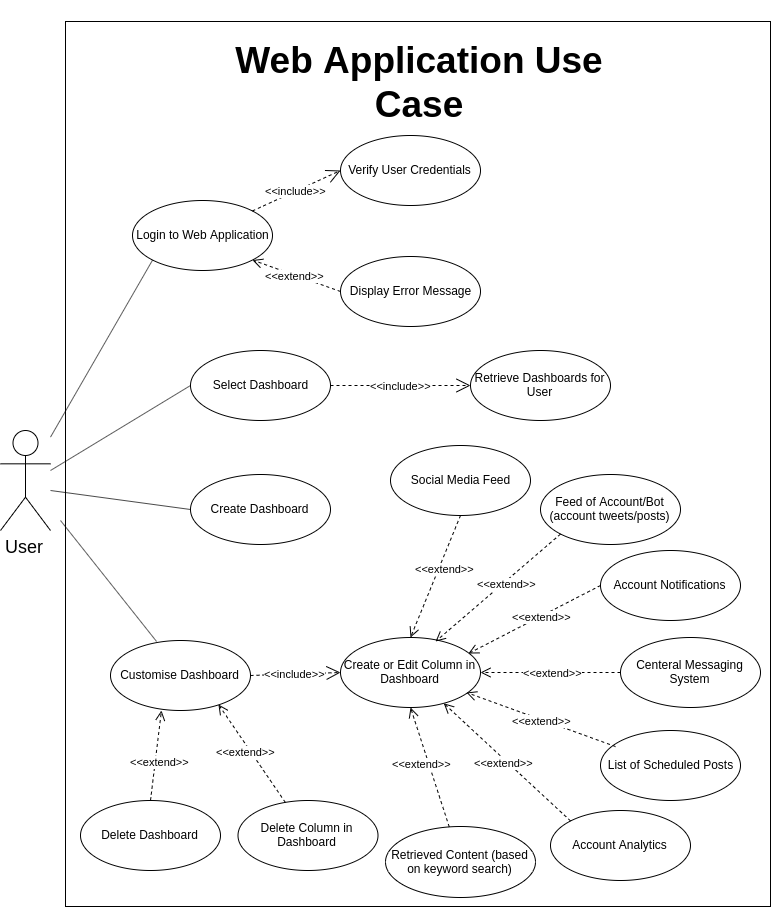

The diagram above was exported from draw.io. Its source (the exported page's mxGraphModel, read from the mxfile embedded in the PNG):
<mxGraphModel dx="1578" dy="874" grid="1" gridSize="10" guides="1" tooltips="1" connect="1" arrows="1" fold="1" page="1" pageScale="1" pageWidth="827" pageHeight="1169" math="0" shadow="0">
  <root>
    <mxCell id="0" />
    <mxCell id="1" parent="0" />
    <mxCell id="wPJelHQjjJRkp486kpGa-1" value="&lt;span style=&quot;font-size: 18px&quot;&gt;User&lt;br&gt;&lt;/span&gt;" style="shape=umlActor;verticalLabelPosition=bottom;labelBackgroundColor=#ffffff;verticalAlign=top;html=1;outlineConnect=0;" vertex="1" parent="1">
      <mxGeometry x="28" y="544" width="50" height="100" as="geometry" />
    </mxCell>
    <mxCell id="wPJelHQjjJRkp486kpGa-2" value="" style="rounded=0;whiteSpace=wrap;html=1;" vertex="1" parent="1">
      <mxGeometry x="93" y="135" width="705" height="885" as="geometry" />
    </mxCell>
    <mxCell id="wPJelHQjjJRkp486kpGa-3" value="&lt;b&gt;&lt;span style=&quot;font-size: 37px&quot;&gt;Web Application Use Case&lt;/span&gt;&lt;br&gt;&lt;/b&gt;" style="text;html=1;strokeColor=none;fillColor=none;align=center;verticalAlign=middle;whiteSpace=wrap;rounded=0;" vertex="1" parent="1">
      <mxGeometry x="100.5" y="114" width="690" height="120" as="geometry" />
    </mxCell>
    <mxCell id="wPJelHQjjJRkp486kpGa-4" value="Login to Web Application" style="ellipse;whiteSpace=wrap;html=1;" vertex="1" parent="1">
      <mxGeometry x="160" y="314" width="140" height="70" as="geometry" />
    </mxCell>
    <mxCell id="wPJelHQjjJRkp486kpGa-18" value="" style="endArrow=none;html=1;entryX=0;entryY=1;entryDx=0;entryDy=0;" edge="1" parent="1" source="wPJelHQjjJRkp486kpGa-1" target="wPJelHQjjJRkp486kpGa-4">
      <mxGeometry width="50" height="50" relative="1" as="geometry">
        <mxPoint x="78" y="539" as="sourcePoint" />
        <mxPoint x="128" y="489" as="targetPoint" />
      </mxGeometry>
    </mxCell>
    <mxCell id="wPJelHQjjJRkp486kpGa-47" value="Display Error Message" style="ellipse;whiteSpace=wrap;html=1;" vertex="1" parent="1">
      <mxGeometry x="368" y="370" width="140" height="70" as="geometry" />
    </mxCell>
    <mxCell id="wPJelHQjjJRkp486kpGa-48" value="Verify User Credentials" style="ellipse;whiteSpace=wrap;html=1;" vertex="1" parent="1">
      <mxGeometry x="368" y="249" width="140" height="70" as="geometry" />
    </mxCell>
    <mxCell id="wPJelHQjjJRkp486kpGa-49" value="Create Dashboard" style="ellipse;whiteSpace=wrap;html=1;" vertex="1" parent="1">
      <mxGeometry x="218" y="588" width="140" height="70" as="geometry" />
    </mxCell>
    <mxCell id="wPJelHQjjJRkp486kpGa-50" value="Select Dashboard" style="ellipse;whiteSpace=wrap;html=1;" vertex="1" parent="1">
      <mxGeometry x="218" y="464" width="140" height="70" as="geometry" />
    </mxCell>
    <mxCell id="wPJelHQjjJRkp486kpGa-51" value="Customise Dashboard" style="ellipse;whiteSpace=wrap;html=1;" vertex="1" parent="1">
      <mxGeometry x="138" y="754" width="140" height="70" as="geometry" />
    </mxCell>
    <mxCell id="wPJelHQjjJRkp486kpGa-52" value="Create or Edit Column in Dashboard" style="ellipse;whiteSpace=wrap;html=1;" vertex="1" parent="1">
      <mxGeometry x="368" y="751" width="140" height="70" as="geometry" />
    </mxCell>
    <mxCell id="wPJelHQjjJRkp486kpGa-53" value="&amp;lt;&amp;lt;include&amp;gt;&amp;gt;" style="endArrow=open;endSize=12;dashed=1;html=1;entryX=0;entryY=0.5;entryDx=0;entryDy=0;exitX=1;exitY=0;exitDx=0;exitDy=0;" edge="1" parent="1" source="wPJelHQjjJRkp486kpGa-4" target="wPJelHQjjJRkp486kpGa-48">
      <mxGeometry width="160" relative="1" as="geometry">
        <mxPoint x="427.4974746830583" y="249.25126265847086" as="sourcePoint" />
        <mxPoint x="543" y="214" as="targetPoint" />
      </mxGeometry>
    </mxCell>
    <mxCell id="wPJelHQjjJRkp486kpGa-54" value="&amp;lt;&amp;lt;extend&amp;gt;&amp;gt;" style="html=1;verticalAlign=bottom;endArrow=open;dashed=1;endSize=8;entryX=1;entryY=1;entryDx=0;entryDy=0;exitX=0;exitY=0.5;exitDx=0;exitDy=0;" edge="1" parent="1" source="wPJelHQjjJRkp486kpGa-47" target="wPJelHQjjJRkp486kpGa-4">
      <mxGeometry x="-0.0428" y="9" relative="1" as="geometry">
        <mxPoint x="883" y="711.4444580078125" as="sourcePoint" />
        <mxPoint x="560.9680814088692" y="571.8822111686316" as="targetPoint" />
        <mxPoint as="offset" />
      </mxGeometry>
    </mxCell>
    <mxCell id="wPJelHQjjJRkp486kpGa-56" value="Retrieve Dashboards for User" style="ellipse;whiteSpace=wrap;html=1;" vertex="1" parent="1">
      <mxGeometry x="498" y="464" width="140" height="70" as="geometry" />
    </mxCell>
    <mxCell id="wPJelHQjjJRkp486kpGa-57" value="&amp;lt;&amp;lt;include&amp;gt;&amp;gt;" style="endArrow=open;endSize=12;dashed=1;html=1;entryX=0;entryY=0.5;entryDx=0;entryDy=0;" edge="1" parent="1" source="wPJelHQjjJRkp486kpGa-50" target="wPJelHQjjJRkp486kpGa-56">
      <mxGeometry width="160" relative="1" as="geometry">
        <mxPoint x="277.4974746830583" y="304.25126265847075" as="sourcePoint" />
        <mxPoint x="378" y="259" as="targetPoint" />
      </mxGeometry>
    </mxCell>
    <mxCell id="wPJelHQjjJRkp486kpGa-58" value="" style="endArrow=none;html=1;entryX=0;entryY=0.5;entryDx=0;entryDy=0;" edge="1" parent="1" target="wPJelHQjjJRkp486kpGa-50">
      <mxGeometry width="50" height="50" relative="1" as="geometry">
        <mxPoint x="78" y="584" as="sourcePoint" />
        <mxPoint x="78" y="1044" as="targetPoint" />
      </mxGeometry>
    </mxCell>
    <mxCell id="wPJelHQjjJRkp486kpGa-59" value="" style="endArrow=none;html=1;entryX=0;entryY=0.5;entryDx=0;entryDy=0;" edge="1" parent="1" target="wPJelHQjjJRkp486kpGa-49">
      <mxGeometry width="50" height="50" relative="1" as="geometry">
        <mxPoint x="78" y="604" as="sourcePoint" />
        <mxPoint x="258" y="493.5" as="targetPoint" />
      </mxGeometry>
    </mxCell>
    <mxCell id="wPJelHQjjJRkp486kpGa-60" value="" style="endArrow=none;html=1;entryX=0.329;entryY=0.014;entryDx=0;entryDy=0;entryPerimeter=0;" edge="1" parent="1" target="wPJelHQjjJRkp486kpGa-51">
      <mxGeometry width="50" height="50" relative="1" as="geometry">
        <mxPoint x="88" y="634" as="sourcePoint" />
        <mxPoint x="228" y="633" as="targetPoint" />
      </mxGeometry>
    </mxCell>
    <mxCell id="wPJelHQjjJRkp486kpGa-62" value="&amp;lt;&amp;lt;include&amp;gt;&amp;gt;" style="endArrow=open;endSize=12;dashed=1;html=1;exitX=1;exitY=0.5;exitDx=0;exitDy=0;entryX=0;entryY=0.5;entryDx=0;entryDy=0;" edge="1" parent="1" source="wPJelHQjjJRkp486kpGa-51" target="wPJelHQjjJRkp486kpGa-52">
      <mxGeometry width="160" relative="1" as="geometry">
        <mxPoint x="298" y="668" as="sourcePoint" />
        <mxPoint x="238.4423132808463" y="765.525712002614" as="targetPoint" />
      </mxGeometry>
    </mxCell>
    <mxCell id="wPJelHQjjJRkp486kpGa-63" value="Delete Column in Dashboard" style="ellipse;whiteSpace=wrap;html=1;" vertex="1" parent="1">
      <mxGeometry x="265.5" y="914" width="140" height="70" as="geometry" />
    </mxCell>
    <mxCell id="wPJelHQjjJRkp486kpGa-64" value="Delete Dashboard" style="ellipse;whiteSpace=wrap;html=1;" vertex="1" parent="1">
      <mxGeometry x="108" y="914" width="140" height="70" as="geometry" />
    </mxCell>
    <mxCell id="wPJelHQjjJRkp486kpGa-65" value="&amp;lt;&amp;lt;extend&amp;gt;&amp;gt;" style="html=1;verticalAlign=bottom;endArrow=open;dashed=1;endSize=8;entryX=0.771;entryY=0.914;entryDx=0;entryDy=0;entryPerimeter=0;" edge="1" parent="1" source="wPJelHQjjJRkp486kpGa-63" target="wPJelHQjjJRkp486kpGa-51">
      <mxGeometry x="-0.0428" y="9" relative="1" as="geometry">
        <mxPoint x="378" y="389" as="sourcePoint" />
        <mxPoint x="277.4974746830583" y="353.74873734152925" as="targetPoint" />
        <mxPoint as="offset" />
      </mxGeometry>
    </mxCell>
    <mxCell id="wPJelHQjjJRkp486kpGa-66" value="&amp;lt;&amp;lt;extend&amp;gt;&amp;gt;" style="html=1;verticalAlign=bottom;endArrow=open;dashed=1;endSize=8;exitX=0.5;exitY=0;exitDx=0;exitDy=0;entryX=0.364;entryY=1;entryDx=0;entryDy=0;entryPerimeter=0;" edge="1" parent="1" source="wPJelHQjjJRkp486kpGa-64" target="wPJelHQjjJRkp486kpGa-51">
      <mxGeometry x="-0.3164" y="-6" relative="1" as="geometry">
        <mxPoint x="340.4849604652097" y="926.8172305441292" as="sourcePoint" />
        <mxPoint x="255.94000000000005" y="827.98" as="targetPoint" />
        <mxPoint as="offset" />
      </mxGeometry>
    </mxCell>
    <mxCell id="wPJelHQjjJRkp486kpGa-67" value="Social Media Feed" style="ellipse;whiteSpace=wrap;html=1;" vertex="1" parent="1">
      <mxGeometry x="418" y="559" width="140" height="70" as="geometry" />
    </mxCell>
    <mxCell id="wPJelHQjjJRkp486kpGa-68" value="Feed of Account/Bot (account tweets/posts)" style="ellipse;whiteSpace=wrap;html=1;" vertex="1" parent="1">
      <mxGeometry x="568" y="588" width="140" height="70" as="geometry" />
    </mxCell>
    <mxCell id="wPJelHQjjJRkp486kpGa-69" value="Account Notifications" style="ellipse;whiteSpace=wrap;html=1;" vertex="1" parent="1">
      <mxGeometry x="628" y="664" width="140" height="70" as="geometry" />
    </mxCell>
    <mxCell id="wPJelHQjjJRkp486kpGa-70" value="Centeral Messaging System" style="ellipse;whiteSpace=wrap;html=1;" vertex="1" parent="1">
      <mxGeometry x="648" y="751" width="140" height="70" as="geometry" />
    </mxCell>
    <mxCell id="wPJelHQjjJRkp486kpGa-71" value="List of Scheduled Posts" style="ellipse;whiteSpace=wrap;html=1;" vertex="1" parent="1">
      <mxGeometry x="628" y="844" width="140" height="70" as="geometry" />
    </mxCell>
    <mxCell id="wPJelHQjjJRkp486kpGa-72" value="Account Analytics" style="ellipse;whiteSpace=wrap;html=1;" vertex="1" parent="1">
      <mxGeometry x="578" y="924" width="140" height="70" as="geometry" />
    </mxCell>
    <mxCell id="wPJelHQjjJRkp486kpGa-73" value="Retrieved Content (based on keyword search)" style="ellipse;whiteSpace=wrap;html=1;" vertex="1" parent="1">
      <mxGeometry x="413" y="940" width="150" height="71" as="geometry" />
    </mxCell>
    <mxCell id="wPJelHQjjJRkp486kpGa-74" value="&amp;lt;&amp;lt;extend&amp;gt;&amp;gt;" style="html=1;verticalAlign=bottom;endArrow=open;dashed=1;endSize=8;entryX=0.5;entryY=0;entryDx=0;entryDy=0;exitX=0.5;exitY=1;exitDx=0;exitDy=0;" edge="1" parent="1" source="wPJelHQjjJRkp486kpGa-67" target="wPJelHQjjJRkp486kpGa-52">
      <mxGeometry x="-0.0428" y="9" relative="1" as="geometry">
        <mxPoint x="340.4849604652097" y="926.8172305441292" as="sourcePoint" />
        <mxPoint x="255.94000000000005" y="827.98" as="targetPoint" />
        <mxPoint as="offset" />
      </mxGeometry>
    </mxCell>
    <mxCell id="wPJelHQjjJRkp486kpGa-75" value="&amp;lt;&amp;lt;extend&amp;gt;&amp;gt;" style="html=1;verticalAlign=bottom;endArrow=open;dashed=1;endSize=8;exitX=0;exitY=1;exitDx=0;exitDy=0;entryX=0.679;entryY=0.057;entryDx=0;entryDy=0;entryPerimeter=0;" edge="1" parent="1" source="wPJelHQjjJRkp486kpGa-68" target="wPJelHQjjJRkp486kpGa-52">
      <mxGeometry x="-0.0428" y="9" relative="1" as="geometry">
        <mxPoint x="498" y="639" as="sourcePoint" />
        <mxPoint x="467" y="764" as="targetPoint" />
        <mxPoint as="offset" />
      </mxGeometry>
    </mxCell>
    <mxCell id="wPJelHQjjJRkp486kpGa-76" value="&amp;lt;&amp;lt;extend&amp;gt;&amp;gt;" style="html=1;verticalAlign=bottom;endArrow=open;dashed=1;endSize=8;entryX=0.914;entryY=0.229;entryDx=0;entryDy=0;exitX=0;exitY=0.5;exitDx=0;exitDy=0;entryPerimeter=0;" edge="1" parent="1" source="wPJelHQjjJRkp486kpGa-69" target="wPJelHQjjJRkp486kpGa-52">
      <mxGeometry x="-0.0428" y="9" relative="1" as="geometry">
        <mxPoint x="598.5025253169417" y="657.7487373415292" as="sourcePoint" />
        <mxPoint x="476.98" y="761" as="targetPoint" />
        <mxPoint as="offset" />
      </mxGeometry>
    </mxCell>
    <mxCell id="wPJelHQjjJRkp486kpGa-77" value="&amp;lt;&amp;lt;extend&amp;gt;&amp;gt;" style="html=1;verticalAlign=bottom;endArrow=open;dashed=1;endSize=8;entryX=1;entryY=0.5;entryDx=0;entryDy=0;exitX=0;exitY=0.5;exitDx=0;exitDy=0;" edge="1" parent="1" source="wPJelHQjjJRkp486kpGa-70" target="wPJelHQjjJRkp486kpGa-52">
      <mxGeometry x="-0.0428" y="9" relative="1" as="geometry">
        <mxPoint x="638" y="709" as="sourcePoint" />
        <mxPoint x="505.96000000000004" y="777.03" as="targetPoint" />
        <mxPoint as="offset" />
      </mxGeometry>
    </mxCell>
    <mxCell id="wPJelHQjjJRkp486kpGa-78" value="&amp;lt;&amp;lt;extend&amp;gt;&amp;gt;" style="html=1;verticalAlign=bottom;endArrow=open;dashed=1;endSize=8;entryX=0.9;entryY=0.786;entryDx=0;entryDy=0;exitX=0.107;exitY=0.229;exitDx=0;exitDy=0;entryPerimeter=0;exitPerimeter=0;" edge="1" parent="1" source="wPJelHQjjJRkp486kpGa-71" target="wPJelHQjjJRkp486kpGa-52">
      <mxGeometry x="-0.0428" y="9" relative="1" as="geometry">
        <mxPoint x="658" y="796" as="sourcePoint" />
        <mxPoint x="518" y="796" as="targetPoint" />
        <mxPoint as="offset" />
      </mxGeometry>
    </mxCell>
    <mxCell id="wPJelHQjjJRkp486kpGa-79" value="&amp;lt;&amp;lt;extend&amp;gt;&amp;gt;" style="html=1;verticalAlign=bottom;endArrow=open;dashed=1;endSize=8;exitX=0;exitY=0;exitDx=0;exitDy=0;" edge="1" parent="1" source="wPJelHQjjJRkp486kpGa-72" target="wPJelHQjjJRkp486kpGa-52">
      <mxGeometry x="-0.0428" y="9" relative="1" as="geometry">
        <mxPoint x="638" y="889" as="sourcePoint" />
        <mxPoint x="504" y="816.02" as="targetPoint" />
        <mxPoint as="offset" />
      </mxGeometry>
    </mxCell>
    <mxCell id="wPJelHQjjJRkp486kpGa-80" value="&amp;lt;&amp;lt;extend&amp;gt;&amp;gt;" style="html=1;verticalAlign=bottom;endArrow=open;dashed=1;endSize=8;entryX=0.5;entryY=1;entryDx=0;entryDy=0;" edge="1" parent="1" source="wPJelHQjjJRkp486kpGa-73" target="wPJelHQjjJRkp486kpGa-52">
      <mxGeometry x="-0.0428" y="9" relative="1" as="geometry">
        <mxPoint x="648" y="899" as="sourcePoint" />
        <mxPoint x="514" y="826.02" as="targetPoint" />
        <mxPoint as="offset" />
      </mxGeometry>
    </mxCell>
  </root>
</mxGraphModel>